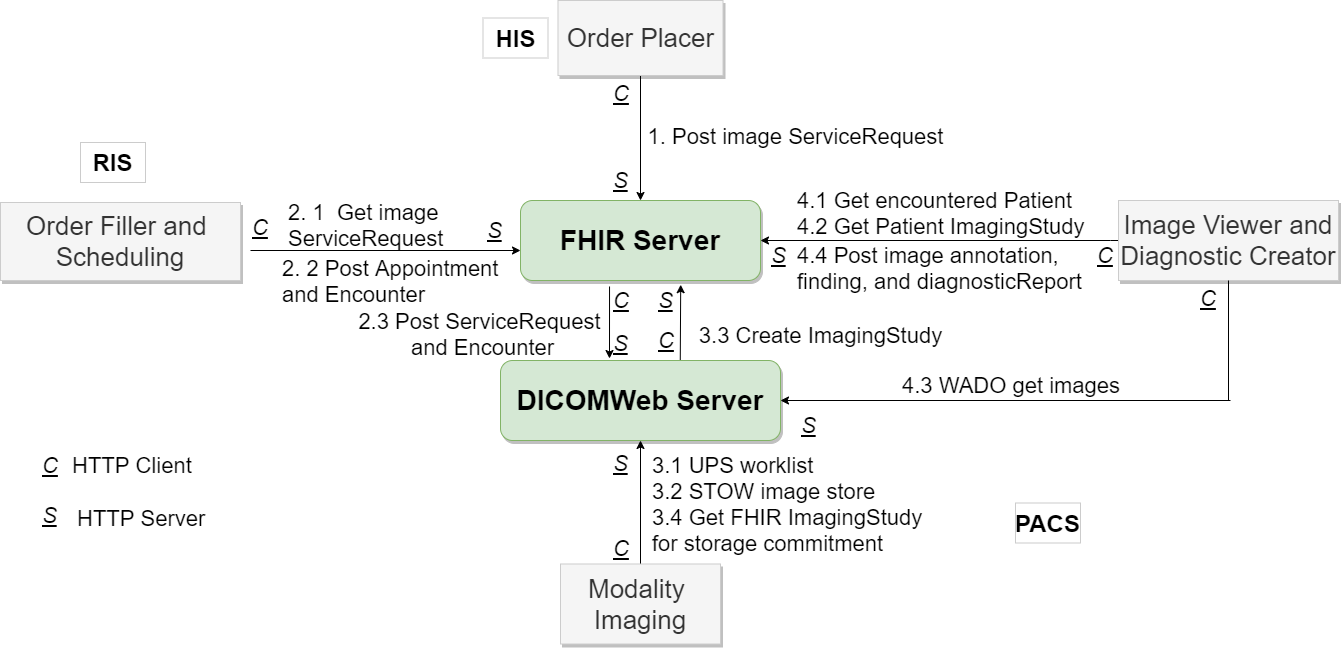

The diagram above was exported from draw.io. Its source (the exported page's mxGraphModel, read from the mxfile embedded in the PNG):
<mxGraphModel dx="224" dy="992" grid="0" gridSize="10" guides="1" tooltips="1" connect="1" arrows="1" fold="1" page="0" pageScale="1.5" pageWidth="1169" pageHeight="826" background="#ffffff" math="0" shadow="0">
  <root>
    <mxCell id="0" style=";html=1;" />
    <mxCell id="1" style=";html=1;" parent="0" />
    <mxCell id="ig33QXGZ9Cd2AsTiq_cM-2" value="" style="endArrow=classic;html=1;entryX=0.807;entryY=-0.04;entryDx=0;entryDy=0;entryPerimeter=0;exitX=0.642;exitY=0.008;exitDx=0;exitDy=0;exitPerimeter=0;" parent="1" source="3a17f1ce550125da-6" target="ig33QXGZ9Cd2AsTiq_cM-9" edge="1">
      <mxGeometry width="50" height="50" relative="1" as="geometry">
        <mxPoint x="1800" y="312.5" as="sourcePoint" />
        <mxPoint x="1800" y="248" as="targetPoint" />
      </mxGeometry>
    </mxCell>
    <mxCell id="3a17f1ce550125da-2" value="&lt;b&gt;&lt;font style=&quot;font-size: 28px&quot;&gt;FHIR Server&lt;/font&gt;&lt;/b&gt;" style="whiteSpace=wrap;html=1;shadow=1;fontSize=18;fillColor=#d5e8d4;strokeColor=#82b366;rounded=1;" parent="1" vertex="1">
      <mxGeometry x="1640" y="160" width="240" height="80" as="geometry" />
    </mxCell>
    <mxCell id="3a17f1ce550125da-6" value="&lt;font&gt;&lt;b&gt;&lt;font style=&quot;font-size: 28px&quot;&gt;DICOMWeb Server&lt;/font&gt;&lt;/b&gt;&lt;br&gt;&lt;/font&gt;" style="whiteSpace=wrap;html=1;shadow=1;fontSize=28;fillColor=#d5e8d4;strokeColor=#82b366;rounded=1;" parent="1" vertex="1">
      <mxGeometry x="1620" y="320" width="280" height="80" as="geometry" />
    </mxCell>
    <mxCell id="jFive4wLAC7H1by-Jshh-17" style="edgeStyle=orthogonalEdgeStyle;rounded=0;orthogonalLoop=1;jettySize=auto;html=1;exitX=0.5;exitY=0;exitDx=0;exitDy=0;" parent="1" source="3a17f1ce550125da-7" target="3a17f1ce550125da-6" edge="1">
      <mxGeometry relative="1" as="geometry" />
    </mxCell>
    <mxCell id="3a17f1ce550125da-7" value="&lt;font style=&quot;font-size: 26px&quot;&gt;Modality &lt;br&gt;Imaging&lt;/font&gt;" style="whiteSpace=wrap;html=1;shadow=1;fontSize=18;fillColor=#f5f5f5;strokeColor=#CCCCCC;fontColor=#333333;rounded=0;" parent="1" vertex="1">
      <mxGeometry x="1680" y="523.5" width="160" height="80" as="geometry" />
    </mxCell>
    <mxCell id="EPckwVrRe22NqPh3haCx-20" style="edgeStyle=orthogonalEdgeStyle;rounded=0;orthogonalLoop=1;jettySize=auto;html=1;entryX=1;entryY=0.5;entryDx=0;entryDy=0;exitX=0;exitY=0.5;exitDx=0;exitDy=0;" parent="1" source="gdFalXmKjIF0so8PwN6F-6" target="3a17f1ce550125da-2" edge="1">
      <mxGeometry relative="1" as="geometry">
        <mxPoint x="2190" y="200.71428571428578" as="sourcePoint" />
        <Array as="points">
          <mxPoint x="2230" y="200" />
        </Array>
      </mxGeometry>
    </mxCell>
    <mxCell id="jFive4wLAC7H1by-Jshh-25" value="&lt;font style=&quot;font-size: 22px&quot;&gt;1. Post image ServiceRequest&lt;/font&gt;" style="text;html=1;resizable=0;points=[];autosize=1;align=center;verticalAlign=top;spacingTop=-4;fontSize=23;" parent="1" vertex="1">
      <mxGeometry x="1760" y="80" width="310" height="30" as="geometry" />
    </mxCell>
    <mxCell id="jFive4wLAC7H1by-Jshh-32" value="&lt;font style=&quot;font-size: 22px&quot;&gt;2. 1&amp;nbsp; Get image &lt;br&gt;ServiceRequest&lt;/font&gt;" style="text;html=1;resizable=0;points=[];autosize=1;align=left;verticalAlign=top;spacingTop=-4;fontSize=22;" parent="1" vertex="1">
      <mxGeometry x="1406" y="157" width="170" height="50" as="geometry" />
    </mxCell>
    <mxCell id="jFive4wLAC7H1by-Jshh-37" value="&lt;font&gt;&lt;font style=&quot;font-size: 22px&quot;&gt;3.1 UPS worklist&lt;br&gt;3.2 STOW image store&lt;br&gt;3.4 Get FHIR ImagingStudy &lt;br&gt;for storage commitment&lt;/font&gt;&lt;br&gt;&lt;/font&gt;" style="text;html=1;resizable=0;points=[];autosize=1;align=left;verticalAlign=top;spacingTop=-4;" parent="1" vertex="1">
      <mxGeometry x="1770" y="410" width="290" height="70" as="geometry" />
    </mxCell>
    <mxCell id="jFive4wLAC7H1by-Jshh-28" value="&lt;font style=&quot;font-size: 22px&quot;&gt;3.3 Create ImagingStudy&lt;/font&gt;" style="text;html=1;resizable=0;points=[];autosize=1;align=center;verticalAlign=top;spacingTop=-4;" parent="1" vertex="1">
      <mxGeometry x="1810" y="280" width="260" height="20" as="geometry" />
    </mxCell>
    <mxCell id="EPckwVrRe22NqPh3haCx-15" value="" style="endArrow=classic;html=1;entryX=1;entryY=0.5;entryDx=0;entryDy=0;" parent="1" target="3a17f1ce550125da-6" edge="1">
      <mxGeometry width="50" height="50" relative="1" as="geometry">
        <mxPoint x="2350" y="360" as="sourcePoint" />
        <mxPoint x="1880" y="540" as="targetPoint" />
      </mxGeometry>
    </mxCell>
    <mxCell id="EPckwVrRe22NqPh3haCx-21" value="&lt;font&gt;&lt;font style=&quot;font-size: 22px&quot;&gt;4.1 Get encountered Patient&lt;br&gt;4.2 Get Patient ImagingStudy&lt;/font&gt;&lt;br&gt;&lt;/font&gt;" style="text;html=1;resizable=0;points=[];autosize=1;align=left;verticalAlign=top;spacingTop=-4;" parent="1" vertex="1">
      <mxGeometry x="1915" y="145" width="300" height="40" as="geometry" />
    </mxCell>
    <mxCell id="EPckwVrRe22NqPh3haCx-24" value="&lt;font style=&quot;font-size: 22px&quot;&gt;4.4 Post image annotation, &lt;br&gt;finding, and diagnosticReport&lt;/font&gt;" style="text;html=1;resizable=0;points=[];autosize=1;align=left;verticalAlign=top;spacingTop=-4;" parent="1" vertex="1">
      <mxGeometry x="1915" y="200" width="300" height="40" as="geometry" />
    </mxCell>
    <mxCell id="EPckwVrRe22NqPh3haCx-27" value="&lt;font style=&quot;font-size: 22px&quot;&gt;4.3 WADO get images&lt;/font&gt;" style="text;html=1;resizable=0;points=[];autosize=1;align=left;verticalAlign=top;spacingTop=-4;" parent="1" vertex="1">
      <mxGeometry x="2020" y="330" width="230" height="20" as="geometry" />
    </mxCell>
    <mxCell id="gdFalXmKjIF0so8PwN6F-1" value="&lt;font style=&quot;font-size: 26px&quot;&gt;Order Filler and&amp;nbsp;&lt;br&gt;Scheduling&lt;br&gt;&lt;/font&gt;" style="rounded=0;whiteSpace=wrap;html=1;fillColor=#f5f5f5;strokeColor=#CCCCCC;fontSize=26;fontColor=#333333;shadow=1;" parent="1" vertex="1">
      <mxGeometry x="1120" y="162" width="240" height="78" as="geometry" />
    </mxCell>
    <mxCell id="gdFalXmKjIF0so8PwN6F-3" value="&lt;font style=&quot;font-size: 24px&quot;&gt;&lt;b&gt;HIS&lt;/b&gt;&lt;/font&gt;" style="rounded=0;whiteSpace=wrap;html=1;strokeColor=#CCCCCC;fillColor=none;align=center;" parent="1" vertex="1">
      <mxGeometry x="1602.5" y="-22.5" width="65" height="40" as="geometry" />
    </mxCell>
    <mxCell id="gdFalXmKjIF0so8PwN6F-12" style="edgeStyle=orthogonalEdgeStyle;rounded=0;orthogonalLoop=1;jettySize=auto;html=1;entryX=0.5;entryY=0;entryDx=0;entryDy=0;" parent="1" source="gdFalXmKjIF0so8PwN6F-4" target="3a17f1ce550125da-2" edge="1">
      <mxGeometry relative="1" as="geometry" />
    </mxCell>
    <mxCell id="gdFalXmKjIF0so8PwN6F-4" value="&lt;font style=&quot;font-size: 26px&quot;&gt;Order Placer&lt;/font&gt;" style="rounded=0;whiteSpace=wrap;html=1;fillColor=#f5f5f5;strokeColor=#CCCCCC;fontSize=26;fontColor=#333333;shadow=1;" parent="1" vertex="1">
      <mxGeometry x="1677.5" y="-40" width="165" height="75" as="geometry" />
    </mxCell>
    <mxCell id="gdFalXmKjIF0so8PwN6F-5" value="&lt;font style=&quot;font-size: 24px&quot;&gt;&lt;b&gt;RIS&lt;/b&gt;&lt;/font&gt;" style="rounded=0;whiteSpace=wrap;html=1;strokeColor=#CCCCCC;fillColor=none;align=center;" parent="1" vertex="1">
      <mxGeometry x="1200" y="102" width="65" height="40" as="geometry" />
    </mxCell>
    <mxCell id="gdFalXmKjIF0so8PwN6F-6" value="&lt;font style=&quot;font-size: 26px&quot;&gt;Image Viewer and Diagnostic Creator&lt;br&gt;&lt;/font&gt;" style="rounded=0;whiteSpace=wrap;html=1;fillColor=#f5f5f5;strokeColor=#CCCCCC;fontSize=26;fontColor=#333333;shadow=1;" parent="1" vertex="1">
      <mxGeometry x="2238" y="160" width="220" height="80" as="geometry" />
    </mxCell>
    <mxCell id="gdFalXmKjIF0so8PwN6F-9" value="&lt;u&gt;&lt;i&gt;&lt;font style=&quot;font-size: 22px&quot;&gt;C&lt;/font&gt;&lt;/i&gt;&lt;/u&gt;" style="text;html=1;resizable=0;points=[];autosize=1;align=left;verticalAlign=top;spacingTop=-4;" parent="1" vertex="1">
      <mxGeometry x="1370" y="172" width="30" height="20" as="geometry" />
    </mxCell>
    <mxCell id="gdFalXmKjIF0so8PwN6F-10" value="&lt;u&gt;&lt;i&gt;&lt;font style=&quot;font-size: 22px&quot;&gt;C&lt;/font&gt;&lt;/i&gt;&lt;/u&gt;" style="text;html=1;resizable=0;points=[];autosize=1;align=left;verticalAlign=top;spacingTop=-4;" parent="1" vertex="1">
      <mxGeometry x="1731" y="38" width="30" height="20" as="geometry" />
    </mxCell>
    <mxCell id="gdFalXmKjIF0so8PwN6F-14" value="&lt;u&gt;&lt;i&gt;&lt;font style=&quot;font-size: 22px&quot;&gt;C&lt;/font&gt;&lt;/i&gt;&lt;/u&gt;" style="text;html=1;resizable=0;points=[];autosize=1;align=left;verticalAlign=top;spacingTop=-4;" parent="1" vertex="1">
      <mxGeometry x="2318" y="243" width="30" height="20" as="geometry" />
    </mxCell>
    <mxCell id="gdFalXmKjIF0so8PwN6F-15" value="&lt;u&gt;&lt;i&gt;&lt;font style=&quot;font-size: 22px&quot;&gt;C&lt;/font&gt;&lt;/i&gt;&lt;/u&gt;" style="text;html=1;resizable=0;points=[];autosize=1;align=left;verticalAlign=top;spacingTop=-4;fontSize=22;" parent="1" vertex="1">
      <mxGeometry x="2215" y="200" width="30" height="30" as="geometry" />
    </mxCell>
    <mxCell id="gdFalXmKjIF0so8PwN6F-17" value="&lt;u&gt;&lt;i&gt;&lt;font style=&quot;font-size: 22px&quot;&gt;C&lt;/font&gt;&lt;/i&gt;&lt;/u&gt;" style="text;html=1;resizable=0;points=[];autosize=1;align=left;verticalAlign=top;spacingTop=-4;" parent="1" vertex="1">
      <mxGeometry x="1731" y="492.5" width="30" height="20" as="geometry" />
    </mxCell>
    <mxCell id="gdFalXmKjIF0so8PwN6F-18" value="&lt;u&gt;&lt;i&gt;&lt;font style=&quot;font-size: 22px&quot;&gt;S&lt;/font&gt;&lt;/i&gt;&lt;/u&gt;" style="text;html=1;resizable=0;points=[];autosize=1;align=left;verticalAlign=top;spacingTop=-4;" parent="1" vertex="1">
      <mxGeometry x="1731" y="408" width="30" height="20" as="geometry" />
    </mxCell>
    <mxCell id="gdFalXmKjIF0so8PwN6F-24" value="&lt;u&gt;&lt;i&gt;&lt;font style=&quot;font-size: 22px&quot;&gt;S&lt;/font&gt;&lt;/i&gt;&lt;/u&gt;" style="text;html=1;resizable=0;points=[];autosize=1;align=left;verticalAlign=top;spacingTop=-4;" parent="1" vertex="1">
      <mxGeometry x="1919" y="370" width="30" height="20" as="geometry" />
    </mxCell>
    <mxCell id="gdFalXmKjIF0so8PwN6F-26" value="&lt;u&gt;&lt;i&gt;&lt;font style=&quot;font-size: 22px&quot;&gt;S&lt;/font&gt;&lt;/i&gt;&lt;/u&gt;" style="text;html=1;resizable=0;points=[];autosize=1;align=left;verticalAlign=top;spacingTop=-4;" parent="1" vertex="1">
      <mxGeometry x="1889" y="200" width="30" height="20" as="geometry" />
    </mxCell>
    <mxCell id="gdFalXmKjIF0so8PwN6F-27" value="&lt;u&gt;&lt;i&gt;&lt;font style=&quot;font-size: 22px&quot;&gt;S&lt;/font&gt;&lt;/i&gt;&lt;/u&gt;" style="text;html=1;resizable=0;points=[];autosize=1;align=left;verticalAlign=top;spacingTop=-4;" parent="1" vertex="1">
      <mxGeometry x="1605" y="175" width="30" height="20" as="geometry" />
    </mxCell>
    <mxCell id="gdFalXmKjIF0so8PwN6F-28" value="&lt;u&gt;&lt;i&gt;&lt;font style=&quot;font-size: 22px&quot;&gt;S&lt;/font&gt;&lt;/i&gt;&lt;/u&gt;" style="text;html=1;resizable=0;points=[];autosize=1;align=left;verticalAlign=top;spacingTop=-4;" parent="1" vertex="1">
      <mxGeometry x="1731" y="125" width="30" height="20" as="geometry" />
    </mxCell>
    <mxCell id="f1AGxVHIUOV7txlB9mID-1" value="&lt;font style=&quot;font-size: 24px&quot;&gt;&lt;b&gt;PACS&lt;/b&gt;&lt;/font&gt;" style="rounded=0;whiteSpace=wrap;html=1;strokeColor=#CCCCCC;fillColor=none;align=center;" parent="1" vertex="1">
      <mxGeometry x="2135" y="462.5" width="65" height="40" as="geometry" />
    </mxCell>
    <mxCell id="f1AGxVHIUOV7txlB9mID-5" value="&lt;font style=&quot;font-size: 22px&quot;&gt;2. 2 Post Appointment &lt;br&gt;and Encounter&lt;/font&gt;" style="text;html=1;resizable=0;points=[];autosize=1;align=left;verticalAlign=top;spacingTop=-4;fontSize=22;" parent="1" vertex="1">
      <mxGeometry x="1400" y="213" width="240" height="50" as="geometry" />
    </mxCell>
    <mxCell id="f1AGxVHIUOV7txlB9mID-8" value="" style="endArrow=classic;html=1;entryX=0;entryY=0.625;entryDx=0;entryDy=0;entryPerimeter=0;" parent="1" target="3a17f1ce550125da-2" edge="1">
      <mxGeometry width="50" height="50" relative="1" as="geometry">
        <mxPoint x="1370" y="210" as="sourcePoint" />
        <mxPoint x="1420" y="195" as="targetPoint" />
      </mxGeometry>
    </mxCell>
    <mxCell id="f1AGxVHIUOV7txlB9mID-10" value="&lt;u&gt;&lt;i&gt;&lt;font style=&quot;font-size: 22px&quot;&gt;C&lt;/font&gt;&lt;/i&gt;&lt;/u&gt;" style="text;html=1;resizable=0;points=[];autosize=1;align=left;verticalAlign=top;spacingTop=-4;" parent="1" vertex="1">
      <mxGeometry x="1160" y="410" width="30" height="20" as="geometry" />
    </mxCell>
    <mxCell id="f1AGxVHIUOV7txlB9mID-11" value="&lt;u&gt;&lt;i&gt;&lt;font style=&quot;font-size: 22px&quot;&gt;S&lt;/font&gt;&lt;/i&gt;&lt;/u&gt;" style="text;html=1;resizable=0;points=[];autosize=1;align=left;verticalAlign=top;spacingTop=-4;" parent="1" vertex="1">
      <mxGeometry x="1160" y="460" width="30" height="20" as="geometry" />
    </mxCell>
    <mxCell id="f1AGxVHIUOV7txlB9mID-12" value="&lt;font style=&quot;font-size: 22px&quot;&gt;HTTP Client&lt;/font&gt;" style="text;html=1;resizable=0;points=[];autosize=1;align=left;verticalAlign=top;spacingTop=-4;" parent="1" vertex="1">
      <mxGeometry x="1190" y="410" width="140" height="20" as="geometry" />
    </mxCell>
    <mxCell id="f1AGxVHIUOV7txlB9mID-13" value="&lt;font style=&quot;font-size: 22px&quot;&gt;HTTP Server&lt;/font&gt;" style="text;html=1;resizable=0;points=[];autosize=1;align=left;verticalAlign=top;spacingTop=-4;" parent="1" vertex="1">
      <mxGeometry x="1195" y="462.5" width="140" height="20" as="geometry" />
    </mxCell>
    <mxCell id="ig33QXGZ9Cd2AsTiq_cM-4" value="&lt;font style=&quot;font-size: 22px&quot;&gt;2.3 Post ServiceRequest &lt;br&gt;and Encounter&lt;/font&gt;" style="text;html=1;resizable=0;points=[];autosize=1;align=center;verticalAlign=top;spacingTop=-4;" parent="1" vertex="1">
      <mxGeometry x="1473" y="266" width="258" height="34" as="geometry" />
    </mxCell>
    <mxCell id="ig33QXGZ9Cd2AsTiq_cM-6" value="" style="endArrow=classic;html=1;exitX=0.371;exitY=1.075;exitDx=0;exitDy=0;exitPerimeter=0;" parent="1" source="3a17f1ce550125da-2" edge="1">
      <mxGeometry width="50" height="50" relative="1" as="geometry">
        <mxPoint x="1729" y="246" as="sourcePoint" />
        <mxPoint x="1729" y="318" as="targetPoint" />
      </mxGeometry>
    </mxCell>
    <mxCell id="ig33QXGZ9Cd2AsTiq_cM-7" value="&lt;u&gt;&lt;i&gt;&lt;font style=&quot;font-size: 22px&quot;&gt;C&lt;/font&gt;&lt;/i&gt;&lt;/u&gt;" style="text;html=1;resizable=0;points=[];autosize=1;align=left;verticalAlign=top;spacingTop=-4;fontSize=22;direction=south;" parent="1" vertex="1">
      <mxGeometry x="1776" y="285" width="30" height="30" as="geometry" />
    </mxCell>
    <mxCell id="ig33QXGZ9Cd2AsTiq_cM-8" value="&lt;u&gt;&lt;i&gt;&lt;font style=&quot;font-size: 22px&quot;&gt;C&lt;/font&gt;&lt;/i&gt;&lt;/u&gt;" style="text;html=1;resizable=0;points=[];autosize=1;align=left;verticalAlign=top;spacingTop=-4;fontSize=22;" parent="1" vertex="1">
      <mxGeometry x="1731" y="245" width="30" height="30" as="geometry" />
    </mxCell>
    <mxCell id="ig33QXGZ9Cd2AsTiq_cM-9" value="&lt;u&gt;&lt;i&gt;&lt;font style=&quot;font-size: 22px&quot;&gt;S&lt;/font&gt;&lt;/i&gt;&lt;/u&gt;" style="text;html=1;resizable=0;points=[];autosize=1;align=left;verticalAlign=top;spacingTop=-4;" parent="1" vertex="1">
      <mxGeometry x="1776" y="245" width="30" height="20" as="geometry" />
    </mxCell>
    <mxCell id="ig33QXGZ9Cd2AsTiq_cM-10" value="&lt;u&gt;&lt;i&gt;&lt;font style=&quot;font-size: 22px&quot;&gt;S&lt;/font&gt;&lt;/i&gt;&lt;/u&gt;" style="text;html=1;resizable=0;points=[];autosize=1;align=left;verticalAlign=top;spacingTop=-4;" parent="1" vertex="1">
      <mxGeometry x="1731" y="287.5" width="30" height="20" as="geometry" />
    </mxCell>
    <mxCell id="1P3-B289IG8rz6z1dhwy-2" value="" style="endArrow=none;html=1;entryX=0.5;entryY=1;entryDx=0;entryDy=0;" parent="1" target="gdFalXmKjIF0so8PwN6F-6" edge="1">
      <mxGeometry width="50" height="50" relative="1" as="geometry">
        <mxPoint x="2348" y="360" as="sourcePoint" />
        <mxPoint x="2348" y="245" as="targetPoint" />
      </mxGeometry>
    </mxCell>
  </root>
</mxGraphModel>